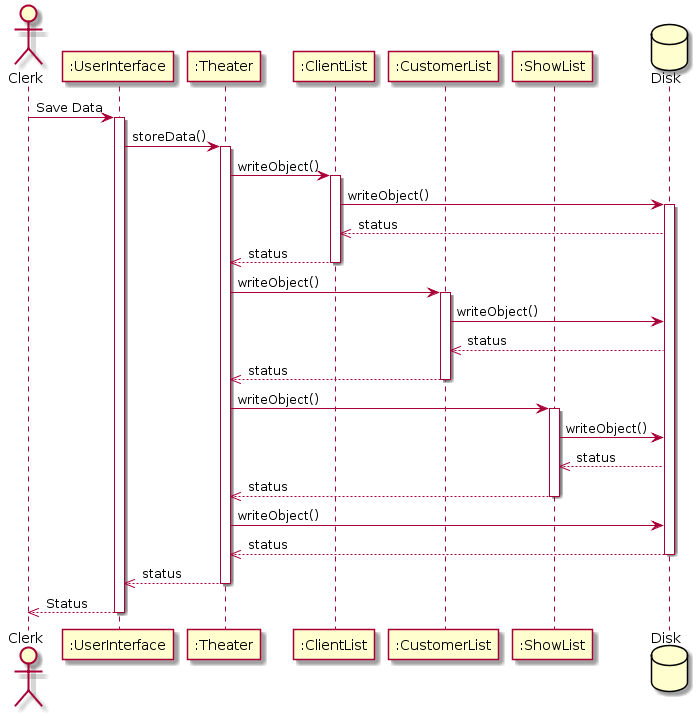

The diagram above was rendered by PlantUML. Its source (embedded in the PNG):
@startuml

actor Clerk
participant ":UserInterface"
participant ":Theater"
participant ":ClientList"
participant ":CustomerList"
participant ":ShowList"
database Disk

Clerk -> ":UserInterface" : Save Data
activate ":UserInterface"

":UserInterface" -> ":Theater" : storeData()
activate ":Theater"

":Theater" -> ":ClientList": writeObject()
activate ":ClientList"
":ClientList" -> Disk: writeObject()
activate Disk
Disk -->> ":ClientList": status
":ClientList" -->> ":Theater": status
deactivate ":ClientList"

":Theater" -> ":CustomerList": writeObject()
activate ":CustomerList"
":CustomerList" -> Disk: writeObject()
Disk -->> ":CustomerList": status
":CustomerList" -->> ":Theater": status
deactivate ":CustomerList"

":Theater" -> ":ShowList": writeObject()
activate ":ShowList"
":ShowList" -> Disk: writeObject()
Disk -->> ":ShowList": status
":ShowList" -->> ":Theater": status
deactivate ":ShowList"

":Theater" -> Disk: writeObject()
Disk -->> ":Theater": status

deactivate Disk

":Theater" -->> ":UserInterface": status
deactivate ":Theater"

":UserInterface" -->> Clerk: Status
deactivate ":UserInterface"
deactivate Clerk

@enduml